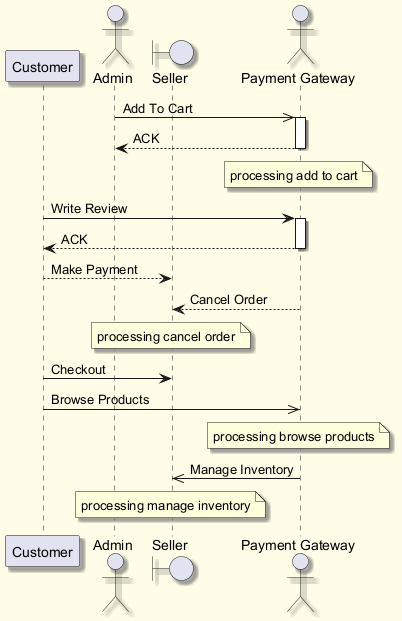

The diagram above was rendered by PlantUML. Its source (embedded in the PNG):
@startuml
skinparam backgroundColor #FFFDE7
skinparam classBackgroundColor #FFF9C4
skinparam classBorderColor #F57F17
skinparam shadowing true
participant "Customer" as C
actor "Admin" as A
boundary "Seller" as S
actor "Payment Gateway" as PG
A ->> PG : Add To Cart
activate PG
PG --> A : ACK
deactivate PG
note over PG : processing add to cart
C -> PG : Write Review
activate PG
PG --> C : ACK
deactivate PG
C --> S : Make Payment
PG --> S : Cancel Order
note over S : processing cancel order
C -> S : Checkout
C ->> PG : Browse Products
note over PG : processing browse products
PG ->> S : Manage Inventory
note over S : processing manage inventory
@enduml